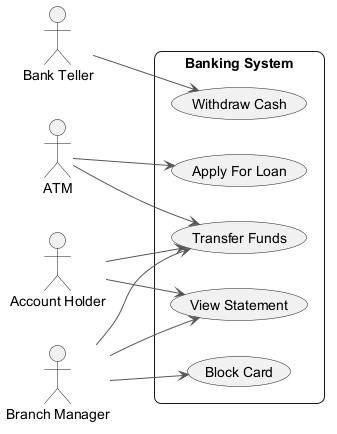

The diagram above was rendered by PlantUML. Its source (embedded in the PNG):
@startuml
skinparam backgroundColor #FFFFFF
skinparam roundCorner 15
skinparam ArrowColor #555555
left to right direction
actor "ATM" as A
actor "Bank Teller" as BT
actor "Branch Manager" as BM
actor "Account Holder" as AH
rectangle "Banking System" {
  usecase "Block Card" as UC_BlockCard
  usecase "Transfer Funds" as UC_TransferFunds
  usecase "Apply For Loan" as UC_ApplyForLoan
  usecase "View Statement" as UC_ViewStatement
  usecase "Withdraw Cash" as UC_WithdrawCash
}
A --> UC_TransferFunds
A --> UC_ApplyForLoan
BT --> UC_WithdrawCash
BM --> UC_ViewStatement
BM --> UC_BlockCard
BM --> UC_TransferFunds
AH --> UC_TransferFunds
AH --> UC_ViewStatement
@enduml